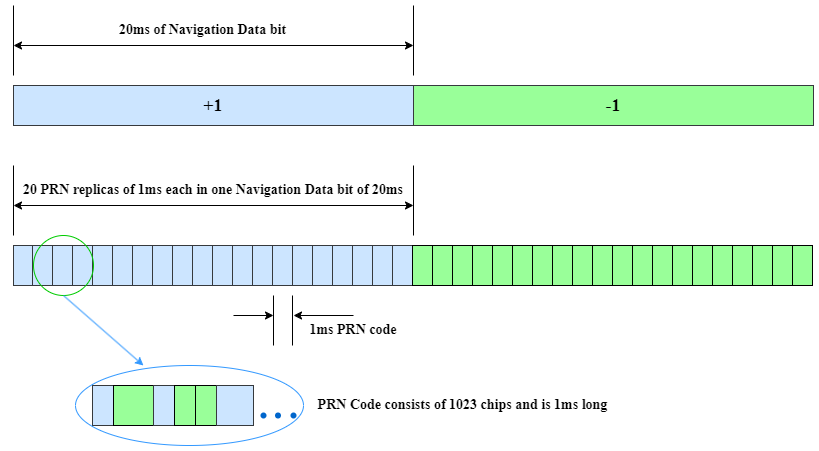

The diagram above was exported from draw.io. Its source (the exported page's mxGraphModel, read from the mxfile embedded in the PNG):
<mxGraphModel dx="1877" dy="522" grid="1" gridSize="10" guides="1" tooltips="1" connect="1" arrows="1" fold="1" page="1" pageScale="1" pageWidth="827" pageHeight="1169" math="0" shadow="0">
  <root>
    <mxCell id="0" />
    <mxCell id="1" parent="0" />
    <mxCell id="hIpYtWxsL22Xy6Vbqapt-5" value="" style="rounded=0;whiteSpace=wrap;html=1;fillColor=#cce5ff;strokeColor=#36393d;" parent="1" vertex="1">
      <mxGeometry x="-60" y="140" width="400" height="40" as="geometry" />
    </mxCell>
    <mxCell id="hIpYtWxsL22Xy6Vbqapt-6" value="" style="endArrow=none;html=1;rounded=0;" parent="1" edge="1">
      <mxGeometry width="50" height="50" relative="1" as="geometry">
        <mxPoint x="340" y="180" as="sourcePoint" />
        <mxPoint x="340" y="140" as="targetPoint" />
      </mxGeometry>
    </mxCell>
    <mxCell id="hIpYtWxsL22Xy6Vbqapt-7" value="" style="rounded=0;whiteSpace=wrap;html=1;fillColor=#99FF99;strokeColor=#36393d;" parent="1" vertex="1">
      <mxGeometry x="340" y="140" width="400" height="40" as="geometry" />
    </mxCell>
    <mxCell id="hIpYtWxsL22Xy6Vbqapt-8" value="&lt;font face=&quot;Times New Roman&quot; style=&quot;font-size: 18px;&quot;&gt;&lt;b&gt;+1&lt;/b&gt;&lt;/font&gt;" style="text;html=1;align=center;verticalAlign=middle;whiteSpace=wrap;rounded=0;" parent="1" vertex="1">
      <mxGeometry x="110" y="145" width="60" height="30" as="geometry" />
    </mxCell>
    <mxCell id="hIpYtWxsL22Xy6Vbqapt-9" value="&lt;font face=&quot;Times New Roman&quot; style=&quot;font-size: 18px;&quot;&gt;&lt;b&gt;-1&lt;/b&gt;&lt;/font&gt;" style="text;html=1;align=center;verticalAlign=middle;whiteSpace=wrap;rounded=0;" parent="1" vertex="1">
      <mxGeometry x="510" y="145" width="60" height="30" as="geometry" />
    </mxCell>
    <mxCell id="hIpYtWxsL22Xy6Vbqapt-10" value="" style="rounded=0;whiteSpace=wrap;html=1;fillColor=#cce5ff;strokeColor=#36393d;" parent="1" vertex="1">
      <mxGeometry x="-60" y="300" width="20" height="40" as="geometry" />
    </mxCell>
    <mxCell id="hIpYtWxsL22Xy6Vbqapt-11" value="" style="rounded=0;whiteSpace=wrap;html=1;fillColor=#cce5ff;strokeColor=#36393d;" parent="1" vertex="1">
      <mxGeometry x="-41" y="300" width="20" height="40" as="geometry" />
    </mxCell>
    <mxCell id="hIpYtWxsL22Xy6Vbqapt-12" value="" style="rounded=0;whiteSpace=wrap;html=1;fillColor=#cce5ff;strokeColor=#36393d;" parent="1" vertex="1">
      <mxGeometry x="-21" y="300" width="40" height="40" as="geometry" />
    </mxCell>
    <mxCell id="hIpYtWxsL22Xy6Vbqapt-13" value="" style="rounded=0;whiteSpace=wrap;html=1;fillColor=#cce5ff;strokeColor=#36393d;" parent="1" vertex="1">
      <mxGeometry x="-1" y="300" width="20" height="40" as="geometry" />
    </mxCell>
    <mxCell id="hIpYtWxsL22Xy6Vbqapt-14" value="" style="rounded=0;whiteSpace=wrap;html=1;fillColor=#cce5ff;strokeColor=#36393d;" parent="1" vertex="1">
      <mxGeometry x="19" y="300" width="20" height="40" as="geometry" />
    </mxCell>
    <mxCell id="hIpYtWxsL22Xy6Vbqapt-15" value="" style="rounded=0;whiteSpace=wrap;html=1;fillColor=#cce5ff;strokeColor=#36393d;" parent="1" vertex="1">
      <mxGeometry x="39" y="300" width="20" height="40" as="geometry" />
    </mxCell>
    <mxCell id="hIpYtWxsL22Xy6Vbqapt-16" value="" style="rounded=0;whiteSpace=wrap;html=1;fillColor=#cce5ff;strokeColor=#36393d;" parent="1" vertex="1">
      <mxGeometry x="59" y="300" width="40" height="40" as="geometry" />
    </mxCell>
    <mxCell id="hIpYtWxsL22Xy6Vbqapt-17" value="" style="rounded=0;whiteSpace=wrap;html=1;fillColor=#cce5ff;strokeColor=#36393d;" parent="1" vertex="1">
      <mxGeometry x="79" y="300" width="20" height="40" as="geometry" />
    </mxCell>
    <mxCell id="hIpYtWxsL22Xy6Vbqapt-18" value="" style="rounded=0;whiteSpace=wrap;html=1;fillColor=#cce5ff;strokeColor=#36393d;" parent="1" vertex="1">
      <mxGeometry x="99" y="300" width="20" height="40" as="geometry" />
    </mxCell>
    <mxCell id="hIpYtWxsL22Xy6Vbqapt-19" value="" style="rounded=0;whiteSpace=wrap;html=1;fillColor=#cce5ff;strokeColor=#36393d;" parent="1" vertex="1">
      <mxGeometry x="119" y="300" width="20" height="40" as="geometry" />
    </mxCell>
    <mxCell id="hIpYtWxsL22Xy6Vbqapt-20" value="" style="rounded=0;whiteSpace=wrap;html=1;fillColor=#cce5ff;strokeColor=#36393d;" parent="1" vertex="1">
      <mxGeometry x="139" y="300" width="40" height="40" as="geometry" />
    </mxCell>
    <mxCell id="hIpYtWxsL22Xy6Vbqapt-21" value="" style="rounded=0;whiteSpace=wrap;html=1;fillColor=#cce5ff;strokeColor=#36393d;" parent="1" vertex="1">
      <mxGeometry x="159" y="300" width="20" height="40" as="geometry" />
    </mxCell>
    <mxCell id="hIpYtWxsL22Xy6Vbqapt-22" value="" style="rounded=0;whiteSpace=wrap;html=1;fillColor=#cce5ff;strokeColor=#36393d;" parent="1" vertex="1">
      <mxGeometry x="179" y="300" width="20" height="40" as="geometry" />
    </mxCell>
    <mxCell id="hIpYtWxsL22Xy6Vbqapt-23" value="" style="rounded=0;whiteSpace=wrap;html=1;fillColor=#cce5ff;strokeColor=#36393d;" parent="1" vertex="1">
      <mxGeometry x="199" y="300" width="20" height="40" as="geometry" />
    </mxCell>
    <mxCell id="hIpYtWxsL22Xy6Vbqapt-24" value="" style="rounded=0;whiteSpace=wrap;html=1;fillColor=#cce5ff;strokeColor=#36393d;" parent="1" vertex="1">
      <mxGeometry x="219" y="300" width="40" height="40" as="geometry" />
    </mxCell>
    <mxCell id="hIpYtWxsL22Xy6Vbqapt-25" value="" style="rounded=0;whiteSpace=wrap;html=1;fillColor=#cce5ff;strokeColor=#36393d;" parent="1" vertex="1">
      <mxGeometry x="239" y="300" width="20" height="40" as="geometry" />
    </mxCell>
    <mxCell id="hIpYtWxsL22Xy6Vbqapt-26" value="" style="rounded=0;whiteSpace=wrap;html=1;fillColor=#cce5ff;strokeColor=#36393d;" parent="1" vertex="1">
      <mxGeometry x="259" y="300" width="20" height="40" as="geometry" />
    </mxCell>
    <mxCell id="hIpYtWxsL22Xy6Vbqapt-27" value="" style="rounded=0;whiteSpace=wrap;html=1;fillColor=#cce5ff;strokeColor=#36393d;" parent="1" vertex="1">
      <mxGeometry x="279" y="300" width="20" height="40" as="geometry" />
    </mxCell>
    <mxCell id="hIpYtWxsL22Xy6Vbqapt-28" value="" style="rounded=0;whiteSpace=wrap;html=1;fillColor=#cce5ff;strokeColor=#36393d;" parent="1" vertex="1">
      <mxGeometry x="299" y="300" width="40" height="40" as="geometry" />
    </mxCell>
    <mxCell id="hIpYtWxsL22Xy6Vbqapt-29" value="" style="rounded=0;whiteSpace=wrap;html=1;fillColor=#cce5ff;strokeColor=#36393d;" parent="1" vertex="1">
      <mxGeometry x="319" y="300" width="20" height="40" as="geometry" />
    </mxCell>
    <mxCell id="hIpYtWxsL22Xy6Vbqapt-30" value="" style="rounded=0;whiteSpace=wrap;html=1;gradientColor=none;fillColor=#99FF99;" parent="1" vertex="1">
      <mxGeometry x="339" y="300" width="20" height="40" as="geometry" />
    </mxCell>
    <mxCell id="hIpYtWxsL22Xy6Vbqapt-31" value="" style="rounded=0;whiteSpace=wrap;html=1;gradientColor=none;fillColor=#99FF99;" parent="1" vertex="1">
      <mxGeometry x="359" y="300" width="20" height="40" as="geometry" />
    </mxCell>
    <mxCell id="hIpYtWxsL22Xy6Vbqapt-32" value="" style="rounded=0;whiteSpace=wrap;html=1;gradientColor=none;fillColor=#99FF99;" parent="1" vertex="1">
      <mxGeometry x="379" y="300" width="40" height="40" as="geometry" />
    </mxCell>
    <mxCell id="hIpYtWxsL22Xy6Vbqapt-33" value="" style="rounded=0;whiteSpace=wrap;html=1;gradientColor=none;fillColor=#99FF99;" parent="1" vertex="1">
      <mxGeometry x="399" y="300" width="20" height="40" as="geometry" />
    </mxCell>
    <mxCell id="hIpYtWxsL22Xy6Vbqapt-34" value="" style="rounded=0;whiteSpace=wrap;html=1;gradientColor=none;fillColor=#99FF99;" parent="1" vertex="1">
      <mxGeometry x="419" y="300" width="20" height="40" as="geometry" />
    </mxCell>
    <mxCell id="hIpYtWxsL22Xy6Vbqapt-35" value="" style="rounded=0;whiteSpace=wrap;html=1;gradientColor=none;fillColor=#99FF99;" parent="1" vertex="1">
      <mxGeometry x="439" y="300" width="20" height="40" as="geometry" />
    </mxCell>
    <mxCell id="hIpYtWxsL22Xy6Vbqapt-36" value="" style="rounded=0;whiteSpace=wrap;html=1;gradientColor=none;fillColor=#99FF99;" parent="1" vertex="1">
      <mxGeometry x="459" y="300" width="40" height="40" as="geometry" />
    </mxCell>
    <mxCell id="hIpYtWxsL22Xy6Vbqapt-37" value="" style="rounded=0;whiteSpace=wrap;html=1;gradientColor=none;fillColor=#99FF99;" parent="1" vertex="1">
      <mxGeometry x="479" y="300" width="20" height="40" as="geometry" />
    </mxCell>
    <mxCell id="hIpYtWxsL22Xy6Vbqapt-38" value="" style="rounded=0;whiteSpace=wrap;html=1;gradientColor=none;fillColor=#99FF99;" parent="1" vertex="1">
      <mxGeometry x="499" y="300" width="20" height="40" as="geometry" />
    </mxCell>
    <mxCell id="hIpYtWxsL22Xy6Vbqapt-39" value="" style="rounded=0;whiteSpace=wrap;html=1;gradientColor=none;fillColor=#99FF99;" parent="1" vertex="1">
      <mxGeometry x="519" y="300" width="20" height="40" as="geometry" />
    </mxCell>
    <mxCell id="hIpYtWxsL22Xy6Vbqapt-40" value="" style="rounded=0;whiteSpace=wrap;html=1;gradientColor=none;fillColor=#99FF99;" parent="1" vertex="1">
      <mxGeometry x="539" y="300" width="40" height="40" as="geometry" />
    </mxCell>
    <mxCell id="hIpYtWxsL22Xy6Vbqapt-41" value="" style="rounded=0;whiteSpace=wrap;html=1;gradientColor=none;fillColor=#99FF99;" parent="1" vertex="1">
      <mxGeometry x="559" y="300" width="20" height="40" as="geometry" />
    </mxCell>
    <mxCell id="hIpYtWxsL22Xy6Vbqapt-42" value="" style="rounded=0;whiteSpace=wrap;html=1;gradientColor=none;fillColor=#99FF99;" parent="1" vertex="1">
      <mxGeometry x="579" y="300" width="20" height="40" as="geometry" />
    </mxCell>
    <mxCell id="hIpYtWxsL22Xy6Vbqapt-43" value="" style="rounded=0;whiteSpace=wrap;html=1;gradientColor=none;fillColor=#99FF99;" parent="1" vertex="1">
      <mxGeometry x="599" y="300" width="20" height="40" as="geometry" />
    </mxCell>
    <mxCell id="hIpYtWxsL22Xy6Vbqapt-44" value="" style="rounded=0;whiteSpace=wrap;html=1;gradientColor=none;fillColor=#99FF99;" parent="1" vertex="1">
      <mxGeometry x="619" y="300" width="40" height="40" as="geometry" />
    </mxCell>
    <mxCell id="hIpYtWxsL22Xy6Vbqapt-45" value="" style="rounded=0;whiteSpace=wrap;html=1;gradientColor=none;fillColor=#99FF99;" parent="1" vertex="1">
      <mxGeometry x="639" y="300" width="20" height="40" as="geometry" />
    </mxCell>
    <mxCell id="hIpYtWxsL22Xy6Vbqapt-46" value="" style="rounded=0;whiteSpace=wrap;html=1;gradientColor=none;fillColor=#99FF99;" parent="1" vertex="1">
      <mxGeometry x="659" y="300" width="20" height="40" as="geometry" />
    </mxCell>
    <mxCell id="hIpYtWxsL22Xy6Vbqapt-47" value="" style="rounded=0;whiteSpace=wrap;html=1;gradientColor=none;fillColor=#99FF99;" parent="1" vertex="1">
      <mxGeometry x="679" y="300" width="20" height="40" as="geometry" />
    </mxCell>
    <mxCell id="hIpYtWxsL22Xy6Vbqapt-48" value="" style="rounded=0;whiteSpace=wrap;html=1;gradientColor=none;fillColor=#99FF99;" parent="1" vertex="1">
      <mxGeometry x="699" y="300" width="40" height="40" as="geometry" />
    </mxCell>
    <mxCell id="hIpYtWxsL22Xy6Vbqapt-49" value="" style="rounded=0;whiteSpace=wrap;html=1;gradientColor=none;fillColor=#99FF99;" parent="1" vertex="1">
      <mxGeometry x="719" y="300" width="20" height="40" as="geometry" />
    </mxCell>
    <mxCell id="hIpYtWxsL22Xy6Vbqapt-50" value="" style="endArrow=none;html=1;rounded=0;" parent="1" edge="1">
      <mxGeometry width="50" height="50" relative="1" as="geometry">
        <mxPoint x="340" y="290" as="sourcePoint" />
        <mxPoint x="340" y="220" as="targetPoint" />
      </mxGeometry>
    </mxCell>
    <mxCell id="hIpYtWxsL22Xy6Vbqapt-51" value="" style="endArrow=none;html=1;rounded=0;" parent="1" edge="1">
      <mxGeometry width="50" height="50" relative="1" as="geometry">
        <mxPoint x="-60" y="290" as="sourcePoint" />
        <mxPoint x="-60" y="220" as="targetPoint" />
      </mxGeometry>
    </mxCell>
    <mxCell id="hIpYtWxsL22Xy6Vbqapt-52" value="" style="endArrow=classic;startArrow=classic;html=1;rounded=0;" parent="1" edge="1">
      <mxGeometry width="50" height="50" relative="1" as="geometry">
        <mxPoint x="-60" y="260" as="sourcePoint" />
        <mxPoint x="340" y="260" as="targetPoint" />
      </mxGeometry>
    </mxCell>
    <mxCell id="hIpYtWxsL22Xy6Vbqapt-56" value="" style="endArrow=none;html=1;rounded=0;" parent="1" edge="1">
      <mxGeometry width="50" height="50" relative="1" as="geometry">
        <mxPoint x="340" y="130" as="sourcePoint" />
        <mxPoint x="340" y="60" as="targetPoint" />
      </mxGeometry>
    </mxCell>
    <mxCell id="hIpYtWxsL22Xy6Vbqapt-57" value="" style="endArrow=none;html=1;rounded=0;" parent="1" edge="1">
      <mxGeometry width="50" height="50" relative="1" as="geometry">
        <mxPoint x="-60" y="130" as="sourcePoint" />
        <mxPoint x="-60" y="60" as="targetPoint" />
      </mxGeometry>
    </mxCell>
    <mxCell id="hIpYtWxsL22Xy6Vbqapt-58" value="" style="endArrow=classic;startArrow=classic;html=1;rounded=0;" parent="1" edge="1">
      <mxGeometry width="50" height="50" relative="1" as="geometry">
        <mxPoint x="-60" y="100" as="sourcePoint" />
        <mxPoint x="340" y="100" as="targetPoint" />
      </mxGeometry>
    </mxCell>
    <mxCell id="hIpYtWxsL22Xy6Vbqapt-59" value="&lt;b style=&quot;border-color: var(--border-color);&quot;&gt;&lt;font style=&quot;border-color: var(--border-color); font-size: 14px;&quot; face=&quot;Times New Roman&quot;&gt;20ms of Navigation Data bit&lt;/font&gt;&lt;/b&gt;" style="text;html=1;align=center;verticalAlign=middle;whiteSpace=wrap;rounded=0;" parent="1" vertex="1">
      <mxGeometry x="43.5" y="70" width="171" height="30" as="geometry" />
    </mxCell>
    <mxCell id="hIpYtWxsL22Xy6Vbqapt-61" value="" style="ellipse;whiteSpace=wrap;html=1;aspect=fixed;fillColor=none;strokeColor=#00CC00;" parent="1" vertex="1">
      <mxGeometry x="-40" y="290" width="60" height="60" as="geometry" />
    </mxCell>
    <mxCell id="hIpYtWxsL22Xy6Vbqapt-62" value="" style="endArrow=none;html=1;rounded=0;" parent="1" edge="1">
      <mxGeometry width="50" height="50" relative="1" as="geometry">
        <mxPoint x="200" y="350" as="sourcePoint" />
        <mxPoint x="200" y="400" as="targetPoint" />
      </mxGeometry>
    </mxCell>
    <mxCell id="hIpYtWxsL22Xy6Vbqapt-63" value="" style="endArrow=none;html=1;rounded=0;" parent="1" edge="1">
      <mxGeometry width="50" height="50" relative="1" as="geometry">
        <mxPoint x="219" y="350" as="sourcePoint" />
        <mxPoint x="219" y="400" as="targetPoint" />
      </mxGeometry>
    </mxCell>
    <mxCell id="hIpYtWxsL22Xy6Vbqapt-64" value="" style="endArrow=classic;html=1;rounded=0;" parent="1" edge="1">
      <mxGeometry width="50" height="50" relative="1" as="geometry">
        <mxPoint x="280" y="370" as="sourcePoint" />
        <mxPoint x="220" y="370" as="targetPoint" />
      </mxGeometry>
    </mxCell>
    <mxCell id="hIpYtWxsL22Xy6Vbqapt-65" value="" style="endArrow=classic;html=1;rounded=0;" parent="1" edge="1">
      <mxGeometry width="50" height="50" relative="1" as="geometry">
        <mxPoint x="160" y="370" as="sourcePoint" />
        <mxPoint x="200" y="370" as="targetPoint" />
      </mxGeometry>
    </mxCell>
    <mxCell id="hIpYtWxsL22Xy6Vbqapt-66" value="&lt;font face=&quot;Times New Roman&quot; style=&quot;font-size: 14px;&quot;&gt;&lt;b&gt;1ms PRN code&lt;/b&gt;&lt;/font&gt;" style="text;html=1;align=center;verticalAlign=middle;whiteSpace=wrap;rounded=0;" parent="1" vertex="1">
      <mxGeometry x="230" y="370" width="100" height="30" as="geometry" />
    </mxCell>
    <mxCell id="hIpYtWxsL22Xy6Vbqapt-67" value="" style="rounded=0;whiteSpace=wrap;html=1;fillColor=#cce5ff;strokeColor=#36393d;" parent="1" vertex="1">
      <mxGeometry x="19" y="440" width="21" height="40" as="geometry" />
    </mxCell>
    <mxCell id="hIpYtWxsL22Xy6Vbqapt-68" value="" style="rounded=0;whiteSpace=wrap;html=1;fillColor=#99FF99;" parent="1" vertex="1">
      <mxGeometry x="40" y="440" width="40" height="40" as="geometry" />
    </mxCell>
    <mxCell id="hIpYtWxsL22Xy6Vbqapt-69" value="" style="rounded=0;whiteSpace=wrap;html=1;fillColor=#cce5ff;strokeColor=#36393d;" parent="1" vertex="1">
      <mxGeometry x="80" y="440" width="21" height="40" as="geometry" />
    </mxCell>
    <mxCell id="hIpYtWxsL22Xy6Vbqapt-70" value="" style="rounded=0;whiteSpace=wrap;html=1;fillColor=#99FF99;" parent="1" vertex="1">
      <mxGeometry x="101" y="440" width="21" height="40" as="geometry" />
    </mxCell>
    <mxCell id="hIpYtWxsL22Xy6Vbqapt-72" value="" style="rounded=0;whiteSpace=wrap;html=1;fillColor=#99FF99;" parent="1" vertex="1">
      <mxGeometry x="122" y="440" width="21" height="40" as="geometry" />
    </mxCell>
    <mxCell id="hIpYtWxsL22Xy6Vbqapt-73" value="" style="rounded=0;whiteSpace=wrap;html=1;fillColor=#cce5ff;strokeColor=#36393d;" parent="1" vertex="1">
      <mxGeometry x="143" y="440" width="37" height="40" as="geometry" />
    </mxCell>
    <mxCell id="hIpYtWxsL22Xy6Vbqapt-74" value="" style="shape=waypoint;sketch=0;fillStyle=solid;size=6;pointerEvents=1;points=[];fillColor=none;resizable=0;rotatable=0;perimeter=centerPerimeter;snapToPoint=1;strokeColor=#0066CC;" parent="1" vertex="1">
      <mxGeometry x="180" y="460" width="20" height="20" as="geometry" />
    </mxCell>
    <mxCell id="hIpYtWxsL22Xy6Vbqapt-75" value="" style="shape=waypoint;sketch=0;fillStyle=solid;size=6;pointerEvents=1;points=[];fillColor=none;resizable=0;rotatable=0;perimeter=centerPerimeter;snapToPoint=1;strokeColor=#0066CC;" parent="1" vertex="1">
      <mxGeometry x="194.5" y="460" width="20" height="20" as="geometry" />
    </mxCell>
    <mxCell id="hIpYtWxsL22Xy6Vbqapt-76" value="" style="shape=waypoint;sketch=0;fillStyle=solid;size=6;pointerEvents=1;points=[];fillColor=none;resizable=0;rotatable=0;perimeter=centerPerimeter;snapToPoint=1;strokeColor=#0066CC;" parent="1" vertex="1">
      <mxGeometry x="210" y="460" width="20" height="20" as="geometry" />
    </mxCell>
    <mxCell id="hIpYtWxsL22Xy6Vbqapt-77" value="" style="ellipse;whiteSpace=wrap;html=1;fillColor=none;strokeColor=#3399FF;" parent="1" vertex="1">
      <mxGeometry x="2" y="420" width="228" height="80" as="geometry" />
    </mxCell>
    <mxCell id="hIpYtWxsL22Xy6Vbqapt-78" value="" style="endArrow=classic;html=1;rounded=0;exitX=0.5;exitY=1;exitDx=0;exitDy=0;entryX=0.298;entryY=0;entryDx=0;entryDy=0;entryPerimeter=0;strokeColor=#3399FF;" parent="1" source="hIpYtWxsL22Xy6Vbqapt-61" target="hIpYtWxsL22Xy6Vbqapt-77" edge="1">
      <mxGeometry width="50" height="50" relative="1" as="geometry">
        <mxPoint x="160" y="410" as="sourcePoint" />
        <mxPoint x="210" y="360" as="targetPoint" />
      </mxGeometry>
    </mxCell>
    <mxCell id="hIpYtWxsL22Xy6Vbqapt-79" value="&lt;font style=&quot;font-size: 14px;&quot; face=&quot;Times New Roman&quot;&gt;&lt;b&gt;PRN Code consists of 1023 chips and is 1ms long&lt;/b&gt;&lt;/font&gt;" style="text;html=1;align=center;verticalAlign=middle;whiteSpace=wrap;rounded=0;" parent="1" vertex="1">
      <mxGeometry x="239" y="445" width="301" height="30" as="geometry" />
    </mxCell>
    <mxCell id="N1wEb8w70QpnkeUaBbOu-1" value="&lt;b style=&quot;border-color: var(--border-color);&quot;&gt;&lt;font style=&quot;border-color: var(--border-color); font-size: 14px;&quot; face=&quot;Times New Roman&quot;&gt;20 PRN replicas of 1ms each in one Navigation Data bit of 20ms&lt;/font&gt;&lt;/b&gt;" style="text;html=1;align=center;verticalAlign=middle;whiteSpace=wrap;rounded=0;" vertex="1" parent="1">
      <mxGeometry x="-55" y="230" width="390" height="30" as="geometry" />
    </mxCell>
  </root>
</mxGraphModel>